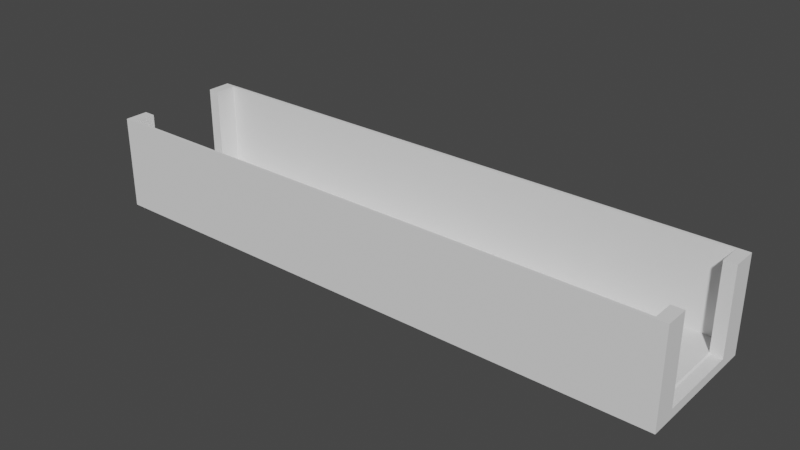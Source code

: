 # Source: ShortCorridor.blend  (saved by Blender 2.91.10; exported with 4.5.12 LTS)
import bpy
from mathutils import Matrix  # noqa: F401  (used for matrix-valued properties, if any)

bpy.ops.wm.read_factory_settings(use_empty=True)
scene = bpy.context.scene
scene.name = 'Scene'

# ---- collections
col_collection = bpy.data.collections.new('Collection'); scene.collection.children.link(col_collection)

# ---- world
world_world = bpy.data.worlds.new('World'); scene.world = world_world
world_world.use_nodes = True; world_world.node_tree.nodes.clear()
_N = world_world.node_tree.nodes; _L = world_world.node_tree.links
n0 = _N.new('ShaderNodeOutputWorld'); n0.name = 'World Output'; n0.location = (300, 300)
n1 = _N.new('ShaderNodeBackground'); n1.name = 'Background'; n1.location = (10, 300)
n1.inputs[0].default_value = (0.05088, 0.05088, 0.05088, 1.0)
_L.new(n1.outputs[0], n0.inputs[0])
n0.is_active_output = True
world_world.color = (0.05088, 0.05088, 0.05088)
world_world.use_sun_shadow = False
world_world.sun_shadow_jitter_overblur = 0.0

# ---- meshes
me_cube_002 = bpy.data.meshes.new('Cube.002')
me_cube_002.from_pydata([(5.458, -0.9122, -0.8047), (5.458, 0.8878, -0.8047), (-5.55, -0.9122, -0.8047), (-5.55, 0.8878, -0.8047), (-6.286, -1.415, -1.0), (-6.286, 1.415, -1.0), (6.286, -1.415, -1.0), (6.286, 1.415, -1.0), (-6.034, -1.358, -0.803), (-6.034, 1.358, -0.803), (6.034, 1.358, -0.803), (6.034, -1.358, -0.803), (-6.034, -0.9122, -0.803), (-5.55, -0.9122, -0.803), (-5.55, 0.8878, -0.803), (-6.034, 0.8878, -0.803), (5.458, -0.9122, -0.803), (6.034, -0.9122, -0.803), (5.458, 0.8878, -0.803), (6.034, 0.8878, -0.803)], [], [(3, 2, 13, 14), (5, 7, 6, 4), (16, 0, 1, 18), (13, 12, 8, 11, 17, 16, 18, 19, 10, 9, 15, 14), (0, 17, 19, 18), (12, 2, 14, 15), (4, 8, 12, 15, 9, 5), (7, 5, 9, 10), (6, 7, 10, 19, 17, 11), (4, 6, 11, 8)])
_uv = me_cube_002.uv_layers.new(name='UVMap')
_uv.uv.foreach_set('vector', [0.625, 0.5, 0.625, 0.25, 0.6248, 0.25, 0.6248, 0.5, 0.125, 0.5, 0.375, 0.5, 0.375, 0.75, 0.125, 0.75, 0.6248, 1.0, 0.625, 1.0, 0.625, 0.75, 0.6248, 0.75, 0.8604, 0.7056, 0.87, 0.7056, 0.87, 0.745, 0.63, 0.745, 0.63, 0.7056, 0.6415, 0.7056, 0.6415, 0.5466, 0.63, 0.5466, 0.63, 0.505, 0.87, 0.505, 0.87, 0.5466, 0.8604, 0.5466, 0.0, 0.0, 0.0, 0.0, 0.63, 0.5466, 0.6415, 0.5466, 0.0, 0.0, 0.0, 0.0, 0.8604, 0.5466, 0.87, 0.5466, 0.125, 0.75, 0.87, 0.745, 0.87, 0.7056, 0.87, 0.5466, 0.87, 0.505, 0.125, 0.5, 0.375, 0.5, 0.125, 0.5, 0.87, 0.505, 0.63, 0.505, 0.375, 0.75, 0.375, 0.5, 0.63, 0.505, 0.63, 0.5466, 0.63, 0.7056, 0.63, 0.745, 0.125, 0.75, 0.375, 0.75, 0.63, 0.745, 0.87, 0.745])
me_cube_002.use_remesh_fix_poles = True
me_cube_002.use_remesh_preserve_attributes = False
me_cube_002.use_mirror_vertex_groups = False
me_cube_002.update()
me_cube_001 = bpy.data.meshes.new('Cube.001')
me_cube_001.from_pydata([(5.458, -0.9122, -0.8047), (5.458, 0.8878, -0.8047), (-5.55, -0.9122, -0.8047), (-5.55, 0.8878, -0.8047), (-6.286, -1.415, -1.0), (-6.034, -1.358, 1.0), (-6.286, 1.415, -1.0), (-6.034, 1.358, 1.0), (6.286, -1.415, -1.0), (6.034, -1.358, 1.0), (6.286, 1.415, -1.0), (6.034, 1.358, 1.0), (-6.286, -1.415, 1.0), (-6.286, 1.415, 1.0), (6.286, 1.415, 1.0), (6.286, -1.415, 1.0), (-6.034, -1.358, -0.803), (-6.034, 1.358, -0.803), (6.034, 1.358, -0.803), (6.034, -1.358, -0.803), (-6.286, -0.9122, 1.0), (-6.034, -0.9122, 1.0), (-6.034, -0.9122, -0.803), (-6.286, -0.9122, -0.8047), (-5.55, -0.9122, -0.803), (-5.55, 0.8878, -0.803), (-6.286, 0.8878, 1.0), (-6.034, 0.8878, 1.0), (-6.286, 0.8878, -0.8047), (-6.034, 0.8878, -0.803), (5.458, -0.9122, -0.803), (6.286, -0.9122, 1.0), (6.034, -0.9122, 1.0), (6.034, -0.9122, -0.803), (6.286, -0.9122, -0.8047), (6.034, 0.8878, 1.0), (6.286, 0.8878, 1.0), (5.458, 0.8878, -0.803), (6.034, 0.8878, -0.803), (6.286, 0.8878, -0.8047)], [], [(6, 13, 14, 10), (8, 15, 12, 4), (7, 11, 14, 13), (9, 5, 12, 15), (5, 9, 19, 16), (11, 7, 17, 18), (22, 24, 2, 23, 20, 21), (26, 28, 3, 25, 29, 27), (23, 2, 3, 28), (26, 13, 6, 4, 12, 20, 23, 28), (27, 7, 13, 26), (20, 12, 5, 21), (5, 16, 22, 21), (17, 7, 27, 29), (33, 32, 31, 34, 0, 30), (35, 38, 37, 1, 39, 36), (1, 0, 34, 39), (15, 8, 10, 14, 36, 39, 34, 31), (11, 18, 38, 35), (19, 9, 32, 33), (32, 9, 15, 31), (36, 14, 11, 35)])
_uv = me_cube_001.uv_layers.new(name='UVMap')
_uv.uv.foreach_set('vector', [0.1591, 0.0, 0.0, 0.0, 0.0, 1.0, 0.1591, 1.0, 0.3182, 0.0, 0.1591, 0.0, 0.1591, 1.0, 0.3182, 1.0, 0.6425, 0.02, 0.6425, 0.98, 0.647, 1.0, 0.647, 0.0, 0.6515, 0.98, 0.6515, 0.02, 0.647, 0.0, 0.647, 1.0, 0.3182, 0.0, 0.3182, 0.96, 0.4616, 0.96, 0.4616, 0.0, 0.4616, 0.0, 0.4616, 0.96, 0.605, 0.96, 0.605, 0.0, 0.8313, 0.5936, 0.8698, 0.5936, 0.8698, 0.5934, 0.8113, 0.5934, 0.8113, 0.737, 0.8313, 0.737, 0.8113, 0.737, 0.8113, 0.5934, 0.7528, 0.5934, 0.7528, 0.5936, 0.7913, 0.5936, 0.7913, 0.737, 0.8186, 0.5934, 0.8771, 0.5934, 0.8771, 0.4502, 0.8186, 0.4502, 0.8461, 0.2671, 0.8461, 0.2251, 0.687, 0.2251, 0.687, 0.4502, 0.8461, 0.4502, 0.8461, 0.4103, 0.7025, 0.4103, 0.7025, 0.2671, 0.605, 0.02, 0.6425, 0.02, 0.647, 0.0, 0.605, 0.0, 0.687, 0.0, 0.647, 0.0, 0.6515, 0.02, 0.687, 0.02, 0.7225, 0.8808, 0.7225, 0.7374, 0.687, 0.7374, 0.687, 0.8808, 0.7902, 0.737, 0.7902, 0.8804, 0.8277, 0.8804, 0.8277, 0.737, 0.7328, 0.4504, 0.7328, 0.5938, 0.7528, 0.5938, 0.7528, 0.4502, 0.687, 0.4502, 0.687, 0.4504, 0.707, 0.7374, 0.707, 0.5939, 0.7528, 0.5939, 0.7528, 0.5938, 0.687, 0.5938, 0.687, 0.7374, 0.7528, 0.4502, 0.7528, 0.5934, 0.8186, 0.5934, 0.8186, 0.4502, 0.8461, 0.0, 0.687, 0.0, 0.687, 0.2251, 0.8461, 0.2251, 0.8461, 0.1832, 0.7025, 0.1832, 0.7025, 0.04, 0.8461, 0.04, 0.7902, 0.8804, 0.7902, 0.737, 0.7528, 0.737, 0.7528, 0.8804, 0.8277, 0.737, 0.8277, 0.8804, 0.8632, 0.8804, 0.8632, 0.737, 0.687, 0.98, 0.6515, 0.98, 0.647, 1.0, 0.687, 1.0, 0.605, 1.0, 0.647, 1.0, 0.6425, 0.98, 0.605, 0.98])
me_cube_001.use_remesh_fix_poles = True
me_cube_001.use_remesh_preserve_attributes = False
me_cube_001.use_mirror_vertex_groups = False
me_cube_001.update()

# ---- objects
ob_ground = bpy.data.objects.new('Ground', me_cube_002)
ob_walls = bpy.data.objects.new('Walls', me_cube_001)

# ---- transforms, parenting, visibility, modifiers, constraints
ob_ground.location = (0.0, 0.0, 0.02279)
ob_ground.lineart.crease_threshold = 0.0
ob_walls.location = (0.0, 0.0, 0.0)
ob_walls.lineart.crease_threshold = 0.0

# ---- collection membership
col_collection.objects.link(ob_ground)
col_collection.objects.link(ob_walls)

# ---- scene / render settings (as saved in the file)
scene.frame_start = 1; scene.frame_end = 250; scene.frame_set(172)
scene.render.engine = 'BLENDER_EEVEE_NEXT'
scene.cycles.use_denoising = False
scene.cycles.samples = 128
scene.cycles.sampling_pattern = 'TABULATED_SOBOL'
scene.cycles.use_adaptive_sampling = False
scene.cycles.use_light_tree = False
scene.view_settings.view_transform = 'Filmic'
bpy.context.view_layer.update()

# ---- added for rendering (the .blend has no active camera and no usable light): camera, sun
cam_auto = bpy.data.cameras.new('AutoCamera')
cam_auto.lens = 50.0
cam_auto.sensor_width = 36.0
cam_auto.clip_end = 1000.0
ob_auto_camera = bpy.data.objects.new('AutoCamera', cam_auto)
scene.collection.objects.link(ob_auto_camera)
ob_auto_camera.location = (12.065, -14.478, 9.65201)
ob_auto_camera.rotation_euler = (1.09748, -7.21219e-08, 0.694738)
scene.camera = ob_auto_camera
light_auto_sun = bpy.data.lights.new('AutoSun', 'SUN')
light_auto_sun.energy = 3.0
light_auto_sun.angle = 0.0523599
ob_auto_sun = bpy.data.objects.new('AutoSun', light_auto_sun)
scene.collection.objects.link(ob_auto_sun)
ob_auto_sun.rotation_euler = (0.872665, 0.174533, 0.523599)
bpy.context.view_layer.update()
